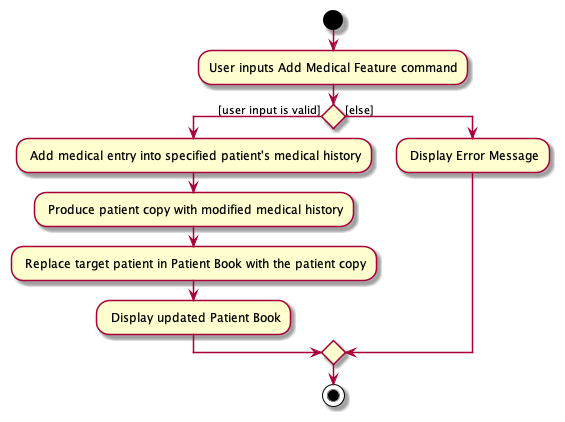

The diagram above was rendered by PlantUML. Its source (embedded in the PNG):
@startuml

start
:User inputs Add Medical Feature command;
if () then ([user input is valid])
: Add medical entry into specified patient's medical history;
: Produce patient copy with modified medical history;
: Replace target patient in Patient Book with the patient copy;
: Display updated Patient Book;
else ([else])
: Display Error Message;
endif
stop

@enduml